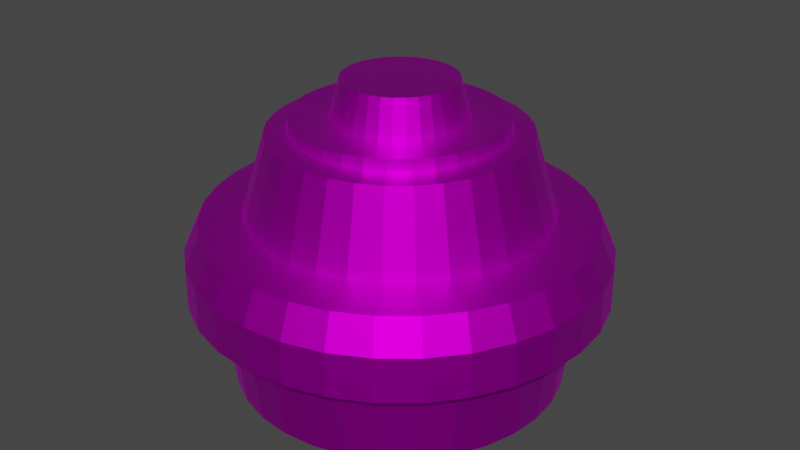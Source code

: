 # Source: UFOBody.blend  (saved by Blender 2.83.19; exported with 4.5.12 LTS)
import bpy
from mathutils import Matrix  # noqa: F401  (used for matrix-valued properties, if any)

bpy.ops.wm.read_factory_settings(use_empty=True)
scene = bpy.context.scene
scene.name = 'Scene'

# ---- collections
col_collection = bpy.data.collections.new('Collection'); scene.collection.children.link(col_collection)

# ---- images (referenced by path relative to the original .blend; pixels are not part of the script)
import os
ASSET_DIR = os.environ.get("B2B_ASSET_DIR", "")  # directory of the original .blend (textures are referenced by path, not embedded)
HERE = os.path.dirname(os.path.abspath(__file__))  # packed textures are extracted next to this script under _unpacked/

def load_image(name, relpath, width, height, colorspace="sRGB"):
    """Load a texture the original file referenced (path relative to the .blend, or extracted next to this script)."""
    p = next((c for c in (os.path.join(HERE, relpath), os.path.join(ASSET_DIR, relpath)) if relpath and os.path.exists(c)), "")
    if p:
        img = bpy.data.images.load(p, check_existing=True)
        img.name = name
    else:  # same state as the original file: an image datablock whose file is absent (Cycles renders it pink)
        img = bpy.data.images.new(name, width, height)
        img.source = "FILE"
        img.filepath = "//" + (relpath or name)
    img.colorspace_settings.name = colorspace
    return img
img_body_png = load_image('body.png', 'body.png', 1024, 1024, 'sRGB')

# ---- materials (node trees are filled in below, after node groups)
mat_material = bpy.data.materials.new('Material')
mat_material.use_transparent_shadow = False

# ---- material node trees
mat_material.use_nodes = True; mat_material.node_tree.nodes.clear()
_N = mat_material.node_tree.nodes; _L = mat_material.node_tree.links
n0 = _N.new('ShaderNodeBsdfPrincipled'); n0.name = 'Principled BSDF'; n0.location = (10, 300)
n0.distribution = 'GGX'
n0.subsurface_method = 'BURLEY'
n0.inputs[1].default_value = 1.0
n0.inputs[3].default_value = 1.45
n0.inputs[27].default_value = (0.0, 0.0, 0.0, 1.0)
n0.inputs[28].default_value = 1.0
n1 = _N.new('ShaderNodeOutputMaterial'); n1.name = 'Material Output'; n1.location = (300, 300)
n2 = _N.new('ShaderNodeTexImage'); n2.name = '画像テクスチャ'; n2.location = (-280, 280)
n2.image = img_body_png
_L.new(n0.outputs[0], n1.inputs[0])
_L.new(n2.outputs[0], n0.inputs[0])
n1.is_active_output = True

# ---- world
world_world = bpy.data.worlds.new('World'); scene.world = world_world
world_world.use_nodes = True; world_world.node_tree.nodes.clear()
_N = world_world.node_tree.nodes; _L = world_world.node_tree.links
n0 = _N.new('ShaderNodeOutputWorld'); n0.name = 'World Output'; n0.location = (300, 300)
n1 = _N.new('ShaderNodeBackground'); n1.name = 'Background'; n1.location = (10, 300)
n1.inputs[0].default_value = (0.05088, 0.05088, 0.05088, 1.0)
_L.new(n1.outputs[0], n0.inputs[0])
n0.is_active_output = True
world_world.color = (0.05088, 0.05088, 0.05088)
world_world.use_sun_shadow = False
world_world.sun_shadow_jitter_overblur = 0.0

# ---- meshes
me_001 = bpy.data.meshes.new('円柱.001')
me_001.from_pydata([(0.0, 1.0, -0.8422), (5.866e-08, 0.3356, 0.9746), (0.1951, 0.9808, -0.8422), (0.06547, 0.3291, 0.9746), (0.3827, 0.9239, -0.8422), (0.1284, 0.31, 0.9746), (0.5556, 0.8315, -0.8422), (0.1864, 0.279, 0.9746), (0.7071, 0.7071, -0.8422), (0.2373, 0.2373, 0.9746), (0.8315, 0.5556, -0.8422), (0.279, 0.1864, 0.9746), (0.9239, 0.3827, -0.8422), (0.31, 0.1284, 0.9746), (0.9808, 0.1951, -0.8422), (0.3291, 0.06547, 0.9746), (1.0, 7.55e-08, -0.8422), (0.3356, 2.28e-07, 0.9746), (0.9808, -0.1951, -0.8422), (0.3291, -0.06547, 0.9746), (0.9239, -0.3827, -0.8422), (0.31, -0.1284, 0.9746), (0.8315, -0.5556, -0.8422), (0.279, -0.1864, 0.9746), (0.7071, -0.7071, -0.8422), (0.2373, -0.2373, 0.9746), (0.5556, -0.8315, -0.8422), (0.1864, -0.279, 0.9746), (0.3827, -0.9239, -0.8422), (0.1284, -0.31, 0.9746), (0.1951, -0.9808, -0.8422), (0.06547, -0.3291, 0.9746), (-3.258e-07, -1.0, -0.8422), (-5.069e-08, -0.3356, 0.9746), (-0.1951, -0.9808, -0.8422), (-0.06547, -0.3291, 0.9746), (-0.3827, -0.9239, -0.8422), (-0.1284, -0.31, 0.9746), (-0.5556, -0.8315, -0.8422), (-0.1864, -0.279, 0.9746), (-0.7071, -0.7071, -0.8422), (-0.2373, -0.2373, 0.9746), (-0.8315, -0.5556, -0.8422), (-0.279, -0.1864, 0.9746), (-0.9239, -0.3827, -0.8422), (-0.31, -0.1284, 0.9746), (-0.9808, -0.1951, -0.8422), (-0.3291, -0.06547, 0.9746), (-1.0, 9.656e-07, -0.8422), (-0.3356, 5.267e-07, 0.9746), (-0.9808, 0.1951, -0.8422), (-0.3291, 0.06547, 0.9746), (-0.9239, 0.3827, -0.8422), (-0.31, 0.1284, 0.9746), (-0.8315, 0.5556, -0.8422), (-0.279, 0.1864, 0.9746), (-0.7071, 0.7071, -0.8422), (-0.2373, 0.2373, 0.9746), (-0.5556, 0.8315, -0.8422), (-0.1864, 0.279, 0.9746), (-0.3827, 0.9239, -0.8422), (-0.1284, 0.31, 0.9746), (-0.1951, 0.9808, -0.8422), (-0.06547, 0.3291, 0.9746), (-2.959e-08, 1.249, -0.289), (0.2437, 1.225, -0.289), (0.478, 1.154, -0.289), (0.694, 1.039, -0.289), (0.8833, 0.8833, -0.289), (1.039, 0.694, -0.289), (1.154, 0.478, -0.289), (1.225, 0.2437, -0.289), (1.249, 2.33e-08, -0.289), (1.225, -0.2437, -0.289), (1.154, -0.478, -0.289), (1.039, -0.694, -0.289), (0.8833, -0.8833, -0.289), (0.694, -1.039, -0.289), (0.478, -1.154, -0.289), (0.2437, -1.225, -0.289), (-4.366e-07, -1.249, -0.289), (-0.2437, -1.225, -0.289), (-0.478, -1.154, -0.289), (-0.694, -1.039, -0.289), (-0.8833, -0.8833, -0.289), (-1.039, -0.694, -0.289), (-1.154, -0.478, -0.289), (-1.225, -0.2437, -0.289), (-1.249, 1.135e-06, -0.289), (-1.225, 0.2437, -0.289), (-1.154, 0.478, -0.289), (-1.039, 0.694, -0.289), (-0.8833, 0.8833, -0.289), (-0.694, 1.039, -0.289), (-0.478, 1.154, -0.289), (-0.2437, 1.225, -0.289), (6.932e-09, 0.9048, 0.1936), (0.1765, 0.8874, 0.1936), (0.3463, 0.8359, 0.1936), (0.5027, 0.7523, 0.1936), (0.6398, 0.6398, 0.1936), (0.7523, 0.5027, 0.1936), (0.8359, 0.3463, 0.1936), (0.8874, 0.1765, 0.1936), (0.9048, 9.698e-08, 0.1936), (0.8874, -0.1765, 0.1936), (0.8359, -0.3463, 0.1936), (0.7523, -0.5027, 0.1936), (0.6398, -0.6398, 0.1936), (0.5027, -0.7523, 0.1936), (0.3463, -0.8359, 0.1936), (0.1765, -0.8874, 0.1936), (-2.879e-07, -0.9048, 0.1936), (-0.1765, -0.8874, 0.1936), (-0.3463, -0.8359, 0.1936), (-0.5027, -0.7523, 0.1936), (-0.6398, -0.6398, 0.1936), (-0.7523, -0.5027, 0.1936), (-0.8359, -0.3463, 0.1936), (-0.8874, -0.1765, 0.1936), (-0.9048, 9.023e-07, 0.1936), (-0.8874, 0.1765, 0.1936), (-0.8359, 0.3463, 0.1936), (-0.7523, 0.5027, 0.1936), (-0.6398, 0.6398, 0.1936), (-0.5027, 0.7523, 0.1936), (-0.3463, 0.8359, 0.1936), (-0.1765, 0.8874, 0.1936), (0.224, 1.126, -0.3017), (0.4393, 1.061, -0.3017), (0.6378, 0.9545, -0.3017), (0.8118, 0.8118, -0.3017), (0.9545, 0.6378, -0.3017), (1.061, 0.4393, -0.3017), (1.126, 0.224, -0.3017), (1.148, 4.174e-08, -0.3017), (1.126, -0.224, -0.3017), (1.061, -0.4393, -0.3017), (0.9545, -0.6378, -0.3017), (0.8118, -0.8118, -0.3017), (0.6378, -0.9545, -0.3017), (0.4393, -1.061, -0.3017), (0.224, -1.126, -0.3017), (-3.916e-07, -1.148, -0.3017), (-0.224, -1.126, -0.3017), (-0.4393, -1.061, -0.3017), (-0.6378, -0.9545, -0.3017), (-0.8118, -0.8118, -0.3017), (-0.9545, -0.6378, -0.3017), (-1.061, -0.4393, -0.3017), (-1.126, -0.224, -0.3017), (-1.148, 1.064e-06, -0.3017), (-1.126, 0.224, -0.3017), (-1.061, 0.4393, -0.3017), (-0.9545, 0.6378, -0.3017), (-0.8118, 0.8118, -0.3017), (-0.6378, 0.9545, -0.3017), (-0.4393, 1.061, -0.3017), (-0.224, 1.126, -0.3017), (-1.757e-08, 1.148, -0.3017), (0.2258, 1.135, 0.16), (0.4429, 1.069, 0.16), (0.643, 0.9623, 0.16), (0.8184, 0.8184, 0.16), (0.9623, 0.643, 0.16), (1.069, 0.4429, 0.16), (1.135, 0.2258, 0.16), (1.157, 4.285e-08, 0.16), (1.135, -0.2258, 0.16), (1.069, -0.4429, 0.16), (0.9623, -0.643, 0.16), (0.8184, -0.8184, 0.16), (0.643, -0.9623, 0.16), (0.4429, -1.069, 0.16), (0.2258, -1.135, 0.16), (-3.922e-07, -1.157, 0.16), (-0.2258, -1.135, 0.16), (-0.4429, -1.069, 0.16), (-0.643, -0.9623, 0.16), (-0.8184, -0.8184, 0.16), (-0.9623, -0.643, 0.16), (-1.069, -0.4429, 0.16), (-1.135, -0.2258, 0.16), (-1.157, 1.073e-06, 0.16), (-1.135, 0.2258, 0.16), (-1.069, 0.4429, 0.16), (-0.9623, 0.643, 0.16), (-0.8184, 0.8184, 0.16), (-0.643, 0.9623, 0.16), (-0.4429, 1.069, 0.16), (-0.2258, 1.135, 0.16), (-1.51e-08, 1.157, 0.16), (0.2042, 1.027, -0.4506), (0.4006, 0.9671, -0.4506), (0.5815, 0.8703, -0.4506), (0.7402, 0.7402, -0.4506), (0.8703, 0.5815, -0.4506), (0.9671, 0.4006, -0.4506), (1.027, 0.2042, -0.4506), (1.047, 6.588e-08, -0.4506), (1.027, -0.2042, -0.4506), (0.9671, -0.4006, -0.4506), (0.8703, -0.5815, -0.4506), (0.7402, -0.7402, -0.4506), (0.5815, -0.8703, -0.4506), (0.4006, -0.9671, -0.4506), (0.2042, -1.027, -0.4506), (-3.478e-07, -1.047, -0.4506), (-0.2042, -1.027, -0.4506), (-0.4006, -0.9671, -0.4506), (-0.5815, -0.8703, -0.4506), (-0.7402, -0.7402, -0.4506), (-0.8703, -0.5815, -0.4506), (-0.9671, -0.4006, -0.4506), (-1.027, -0.2042, -0.4506), (-1.047, 9.976e-07, -0.4506), (-1.027, 0.2042, -0.4506), (-0.9671, 0.4006, -0.4506), (-0.8703, 0.5815, -0.4506), (-0.7402, 0.7402, -0.4506), (-0.5815, 0.8703, -0.4506), (-0.4006, 0.9671, -0.4506), (-0.2042, 1.027, -0.4506), (-6.711e-09, 1.047, -0.4506), (0.2432, 1.223, -0.02623), (0.4771, 1.152, -0.02623), (0.6926, 1.037, -0.02623), (0.8816, 0.8816, -0.02623), (1.037, 0.6926, -0.02623), (1.152, 0.4771, -0.02623), (1.223, 0.2432, -0.02623), (1.247, 2.391e-08, -0.02623), (1.223, -0.2432, -0.02623), (1.152, -0.4771, -0.02623), (1.037, -0.6926, -0.02623), (0.8816, -0.8816, -0.02623), (0.6926, -1.037, -0.02623), (0.4771, -1.152, -0.02623), (0.2432, -1.223, -0.02623), (-4.337e-07, -1.247, -0.02623), (-0.2432, -1.223, -0.02623), (-0.4771, -1.152, -0.02623), (-0.6927, -1.037, -0.02623), (-0.8816, -0.8816, -0.02623), (-1.037, -0.6926, -0.02623), (-1.152, -0.4771, -0.02623), (-1.223, -0.2432, -0.02623), (-1.247, 1.134e-06, -0.02623), (-1.223, 0.2432, -0.02623), (-1.152, 0.4771, -0.02623), (-1.037, 0.6927, -0.02623), (-0.8816, 0.8816, -0.02623), (-0.6926, 1.037, -0.02623), (-0.4771, 1.152, -0.02623), (-0.2432, 1.223, -0.02623), (-2.741e-08, 1.247, -0.02623), (2.181e-08, 0.7609, 0.6717), (0.1484, 0.7462, 0.6717), (0.2912, 0.7029, 0.6717), (0.4227, 0.6326, 0.6717), (0.538, 0.538, 0.6717), (0.6326, 0.4227, 0.6717), (0.7029, 0.2912, 0.6717), (0.7462, 0.1484, 0.6717), (0.7609, 1.293e-07, 0.6717), (0.7462, -0.1484, 0.6717), (0.7029, -0.2912, 0.6717), (0.6326, -0.4227, 0.6717), (0.538, -0.538, 0.6717), (0.4227, -0.6326, 0.6717), (0.2912, -0.7029, 0.6717), (0.1484, -0.7462, 0.6717), (-2.261e-07, -0.7609, 0.6717), (-0.1484, -0.7462, 0.6717), (-0.2912, -0.7029, 0.6717), (-0.4227, -0.6326, 0.6717), (-0.538, -0.538, 0.6717), (-0.6326, -0.4227, 0.6717), (-0.7029, -0.2912, 0.6717), (-0.7462, -0.1484, 0.6717), (-0.7609, 8.065e-07, 0.6717), (-0.7462, 0.1484, 0.6717), (-0.7029, 0.2912, 0.6717), (-0.6326, 0.4227, 0.6717), (-0.538, 0.538, 0.6717), (-0.4227, 0.6326, 0.6717), (-0.2912, 0.7029, 0.6717), (-0.1484, 0.7462, 0.6717), (3.356e-08, 0.6338, 0.6939), (0.1236, 0.6216, 0.6939), (0.2425, 0.5855, 0.6939), (0.3521, 0.527, 0.6939), (0.4481, 0.4481, 0.6939), (0.527, 0.3521, 0.6939), (0.5855, 0.2425, 0.6939), (0.6216, 0.1236, 0.6939), (0.6338, 1.57e-07, 0.6939), (0.6216, -0.1236, 0.6939), (0.5855, -0.2425, 0.6939), (0.527, -0.3521, 0.6939), (0.4481, -0.4481, 0.6939), (0.3521, -0.527, 0.6939), (0.2425, -0.5855, 0.6939), (0.1236, -0.6216, 0.6939), (-1.729e-07, -0.6338, 0.6939), (-0.1236, -0.6216, 0.6939), (-0.2425, -0.5855, 0.6939), (-0.3521, -0.527, 0.6939), (-0.4481, -0.4481, 0.6939), (-0.527, -0.3521, 0.6939), (-0.5855, -0.2425, 0.6939), (-0.6216, -0.1236, 0.6939), (-0.6338, 7.211e-07, 0.6939), (-0.6216, 0.1236, 0.6939), (-0.5855, 0.2425, 0.6939), (-0.527, 0.3521, 0.6939), (-0.4481, 0.4481, 0.6939), (-0.3521, 0.527, 0.6939), (-0.2425, 0.5855, 0.6939), (-0.1236, 0.6216, 0.6939), (3.141e-08, 0.6262, 0.7566), (0.1222, 0.6142, 0.7566), (0.2396, 0.5786, 0.7566), (0.3479, 0.5207, 0.7566), (0.4428, 0.4428, 0.7566), (0.5207, 0.3479, 0.7566), (0.5786, 0.2396, 0.7566), (0.6142, 0.1222, 0.7566), (0.6262, 1.589e-07, 0.7566), (0.6142, -0.1222, 0.7566), (0.5786, -0.2396, 0.7566), (0.5207, -0.3479, 0.7566), (0.4428, -0.4428, 0.7566), (0.3479, -0.5207, 0.7566), (0.2396, -0.5786, 0.7566), (0.1222, -0.6142, 0.7566), (-1.726e-07, -0.6262, 0.7566), (-0.1222, -0.6142, 0.7566), (-0.2396, -0.5786, 0.7566), (-0.3479, -0.5207, 0.7566), (-0.4428, -0.4428, 0.7566), (-0.5207, -0.3479, 0.7566), (-0.5786, -0.2396, 0.7566), (-0.6142, -0.1222, 0.7566), (-0.6262, 7.163e-07, 0.7566), (-0.6142, 0.1222, 0.7566), (-0.5786, 0.2396, 0.7566), (-0.5207, 0.3479, 0.7566), (-0.4428, 0.4428, 0.7566), (-0.3479, 0.5207, 0.7566), (-0.2396, 0.5786, 0.7566), (-0.1222, 0.6142, 0.7566), (5.53e-08, 0.3937, 0.7591), (0.07681, 0.3861, 0.7591), (0.1507, 0.3637, 0.7591), (0.2187, 0.3273, 0.7591), (0.2784, 0.2784, 0.7591), (0.3273, 0.2187, 0.7591), (0.3637, 0.1507, 0.7591), (0.3861, 0.07681, 0.7591), (0.3937, 2.15e-07, 0.7591), (0.3861, -0.07681, 0.7591), (0.3637, -0.1507, 0.7591), (0.3273, -0.2187, 0.7591), (0.2784, -0.2784, 0.7591), (0.2187, -0.3273, 0.7591), (0.1507, -0.3637, 0.7591), (0.07681, -0.3861, 0.7591), (-7.298e-08, -0.3937, 0.7591), (-0.07681, -0.3861, 0.7591), (-0.1507, -0.3637, 0.7591), (-0.2187, -0.3273, 0.7591), (-0.2784, -0.2784, 0.7591), (-0.3273, -0.2187, 0.7591), (-0.3637, -0.1507, 0.7591), (-0.3861, -0.0768, 0.7591), (-0.3937, 5.655e-07, 0.7591), (-0.3861, 0.07681, 0.7591), (-0.3637, 0.1507, 0.7591), (-0.3273, 0.2187, 0.7591), (-0.2784, 0.2784, 0.7591), (-0.2187, 0.3273, 0.7591), (-0.1507, 0.3637, 0.7591), (-0.0768, 0.3861, 0.7591)], [], [(352, 1, 3, 353), (353, 3, 5, 354), (354, 5, 7, 355), (355, 7, 9, 356), (356, 9, 11, 357), (357, 11, 13, 358), (358, 13, 15, 359), (359, 15, 17, 360), (360, 17, 19, 361), (361, 19, 21, 362), (362, 21, 23, 363), (363, 23, 25, 364), (364, 25, 27, 365), (365, 27, 29, 366), (366, 29, 31, 367), (367, 31, 33, 368), (368, 33, 35, 369), (369, 35, 37, 370), (370, 37, 39, 371), (371, 39, 41, 372), (372, 41, 43, 373), (373, 43, 45, 374), (374, 45, 47, 375), (375, 47, 49, 376), (376, 49, 51, 377), (377, 51, 53, 378), (378, 53, 55, 379), (379, 55, 57, 380), (380, 57, 59, 381), (381, 59, 61, 382), (3, 1, 63, 61, 59, 57, 55, 53, 51, 49, 47, 45, 43, 41, 39, 37, 35, 33, 31, 29, 27, 25, 23, 21, 19, 17, 15, 13, 11, 9, 7, 5), (382, 61, 63, 383), (383, 63, 1, 352), (0, 2, 4, 6, 8, 10, 12, 14, 16, 18, 20, 22, 24, 26, 28, 30, 32, 34, 36, 38, 40, 42, 44, 46, 48, 50, 52, 54, 56, 58, 60, 62), (158, 95, 64, 159), (157, 94, 95, 158), (156, 93, 94, 157), (155, 92, 93, 156), (154, 91, 92, 155), (153, 90, 91, 154), (152, 89, 90, 153), (151, 88, 89, 152), (150, 87, 88, 151), (149, 86, 87, 150), (148, 85, 86, 149), (147, 84, 85, 148), (146, 83, 84, 147), (145, 82, 83, 146), (144, 81, 82, 145), (143, 80, 81, 144), (142, 79, 80, 143), (141, 78, 79, 142), (140, 77, 78, 141), (139, 76, 77, 140), (138, 75, 76, 139), (137, 74, 75, 138), (136, 73, 74, 137), (135, 72, 73, 136), (134, 71, 72, 135), (133, 70, 71, 134), (132, 69, 70, 133), (131, 68, 69, 132), (130, 67, 68, 131), (129, 66, 67, 130), (128, 65, 66, 129), (159, 64, 65, 128), (190, 127, 96, 191), (189, 126, 127, 190), (188, 125, 126, 189), (187, 124, 125, 188), (186, 123, 124, 187), (185, 122, 123, 186), (184, 121, 122, 185), (183, 120, 121, 184), (182, 119, 120, 183), (181, 118, 119, 182), (180, 117, 118, 181), (179, 116, 117, 180), (178, 115, 116, 179), (177, 114, 115, 178), (176, 113, 114, 177), (175, 112, 113, 176), (174, 111, 112, 175), (173, 110, 111, 174), (172, 109, 110, 173), (171, 108, 109, 172), (170, 107, 108, 171), (169, 106, 107, 170), (168, 105, 106, 169), (167, 104, 105, 168), (166, 103, 104, 167), (165, 102, 103, 166), (164, 101, 102, 165), (163, 100, 101, 164), (162, 99, 100, 163), (161, 98, 99, 162), (160, 97, 98, 161), (191, 96, 97, 160), (223, 159, 128, 192), (192, 128, 129, 193), (193, 129, 130, 194), (194, 130, 131, 195), (195, 131, 132, 196), (196, 132, 133, 197), (197, 133, 134, 198), (198, 134, 135, 199), (199, 135, 136, 200), (200, 136, 137, 201), (201, 137, 138, 202), (202, 138, 139, 203), (203, 139, 140, 204), (204, 140, 141, 205), (205, 141, 142, 206), (206, 142, 143, 207), (207, 143, 144, 208), (208, 144, 145, 209), (209, 145, 146, 210), (210, 146, 147, 211), (211, 147, 148, 212), (212, 148, 149, 213), (213, 149, 150, 214), (214, 150, 151, 215), (215, 151, 152, 216), (216, 152, 153, 217), (217, 153, 154, 218), (218, 154, 155, 219), (219, 155, 156, 220), (220, 156, 157, 221), (221, 157, 158, 222), (222, 158, 159, 223), (255, 191, 160, 224), (224, 160, 161, 225), (225, 161, 162, 226), (226, 162, 163, 227), (227, 163, 164, 228), (228, 164, 165, 229), (229, 165, 166, 230), (230, 166, 167, 231), (231, 167, 168, 232), (232, 168, 169, 233), (233, 169, 170, 234), (234, 170, 171, 235), (235, 171, 172, 236), (236, 172, 173, 237), (237, 173, 174, 238), (238, 174, 175, 239), (239, 175, 176, 240), (240, 176, 177, 241), (241, 177, 178, 242), (242, 178, 179, 243), (243, 179, 180, 244), (244, 180, 181, 245), (245, 181, 182, 246), (246, 182, 183, 247), (247, 183, 184, 248), (248, 184, 185, 249), (249, 185, 186, 250), (250, 186, 187, 251), (251, 187, 188, 252), (252, 188, 189, 253), (253, 189, 190, 254), (254, 190, 191, 255), (62, 222, 223, 0), (60, 221, 222, 62), (58, 220, 221, 60), (56, 219, 220, 58), (54, 218, 219, 56), (52, 217, 218, 54), (50, 216, 217, 52), (48, 215, 216, 50), (46, 214, 215, 48), (44, 213, 214, 46), (42, 212, 213, 44), (40, 211, 212, 42), (38, 210, 211, 40), (36, 209, 210, 38), (34, 208, 209, 36), (32, 207, 208, 34), (30, 206, 207, 32), (28, 205, 206, 30), (26, 204, 205, 28), (24, 203, 204, 26), (22, 202, 203, 24), (20, 201, 202, 22), (18, 200, 201, 20), (16, 199, 200, 18), (14, 198, 199, 16), (12, 197, 198, 14), (10, 196, 197, 12), (8, 195, 196, 10), (6, 194, 195, 8), (4, 193, 194, 6), (2, 192, 193, 4), (0, 223, 192, 2), (95, 254, 255, 64), (94, 253, 254, 95), (93, 252, 253, 94), (92, 251, 252, 93), (91, 250, 251, 92), (90, 249, 250, 91), (89, 248, 249, 90), (88, 247, 248, 89), (87, 246, 247, 88), (86, 245, 246, 87), (85, 244, 245, 86), (84, 243, 244, 85), (83, 242, 243, 84), (82, 241, 242, 83), (81, 240, 241, 82), (80, 239, 240, 81), (79, 238, 239, 80), (78, 237, 238, 79), (77, 236, 237, 78), (76, 235, 236, 77), (75, 234, 235, 76), (74, 233, 234, 75), (73, 232, 233, 74), (72, 231, 232, 73), (71, 230, 231, 72), (70, 229, 230, 71), (69, 228, 229, 70), (68, 227, 228, 69), (67, 226, 227, 68), (66, 225, 226, 67), (65, 224, 225, 66), (64, 255, 224, 65), (127, 287, 256, 96), (126, 286, 287, 127), (125, 285, 286, 126), (124, 284, 285, 125), (123, 283, 284, 124), (122, 282, 283, 123), (121, 281, 282, 122), (120, 280, 281, 121), (119, 279, 280, 120), (118, 278, 279, 119), (117, 277, 278, 118), (116, 276, 277, 117), (115, 275, 276, 116), (114, 274, 275, 115), (113, 273, 274, 114), (112, 272, 273, 113), (111, 271, 272, 112), (110, 270, 271, 111), (109, 269, 270, 110), (108, 268, 269, 109), (107, 267, 268, 108), (106, 266, 267, 107), (105, 265, 266, 106), (104, 264, 265, 105), (103, 263, 264, 104), (102, 262, 263, 103), (101, 261, 262, 102), (100, 260, 261, 101), (99, 259, 260, 100), (98, 258, 259, 99), (97, 257, 258, 98), (96, 256, 257, 97), (287, 319, 288, 256), (286, 318, 319, 287), (285, 317, 318, 286), (284, 316, 317, 285), (283, 315, 316, 284), (282, 314, 315, 283), (281, 313, 314, 282), (280, 312, 313, 281), (279, 311, 312, 280), (278, 310, 311, 279), (277, 309, 310, 278), (276, 308, 309, 277), (275, 307, 308, 276), (274, 306, 307, 275), (273, 305, 306, 274), (272, 304, 305, 273), (271, 303, 304, 272), (270, 302, 303, 271), (269, 301, 302, 270), (268, 300, 301, 269), (267, 299, 300, 268), (266, 298, 299, 267), (265, 297, 298, 266), (264, 296, 297, 265), (263, 295, 296, 264), (262, 294, 295, 263), (261, 293, 294, 262), (260, 292, 293, 261), (259, 291, 292, 260), (258, 290, 291, 259), (257, 289, 290, 258), (256, 288, 289, 257), (319, 351, 320, 288), (318, 350, 351, 319), (317, 349, 350, 318), (316, 348, 349, 317), (315, 347, 348, 316), (314, 346, 347, 315), (313, 345, 346, 314), (312, 344, 345, 313), (311, 343, 344, 312), (310, 342, 343, 311), (309, 341, 342, 310), (308, 340, 341, 309), (307, 339, 340, 308), (306, 338, 339, 307), (305, 337, 338, 306), (304, 336, 337, 305), (303, 335, 336, 304), (302, 334, 335, 303), (301, 333, 334, 302), (300, 332, 333, 301), (299, 331, 332, 300), (298, 330, 331, 299), (297, 329, 330, 298), (296, 328, 329, 297), (295, 327, 328, 296), (294, 326, 327, 295), (293, 325, 326, 294), (292, 324, 325, 293), (291, 323, 324, 292), (290, 322, 323, 291), (289, 321, 322, 290), (288, 320, 321, 289), (351, 383, 352, 320), (350, 382, 383, 351), (349, 381, 382, 350), (348, 380, 381, 349), (347, 379, 380, 348), (346, 378, 379, 347), (345, 377, 378, 346), (344, 376, 377, 345), (343, 375, 376, 344), (342, 374, 375, 343), (341, 373, 374, 342), (340, 372, 373, 341), (339, 371, 372, 340), (338, 370, 371, 339), (337, 369, 370, 338), (336, 368, 369, 337), (335, 367, 368, 336), (334, 366, 367, 335), (333, 365, 366, 334), (332, 364, 365, 333), (331, 363, 364, 332), (330, 362, 363, 331), (329, 361, 362, 330), (328, 360, 361, 329), (327, 359, 360, 328), (326, 358, 359, 327), (325, 357, 358, 326), (324, 356, 357, 325), (323, 355, 356, 324), (322, 354, 355, 323), (321, 353, 354, 322), (320, 352, 353, 321)])
_uv = me_001.uv_layers.new(name='UVマップ')
_uv.uv.foreach_set('vector', [0.5, 0.6221, 0.5, 0.6694, 0.5262, 0.6694, 0.5307, 0.6221, 0.5307, 0.6221, 0.5262, 0.6694, 0.5514, 0.6694, 0.5603, 0.6221, 0.5603, 0.6221, 0.5514, 0.6694, 0.5746, 0.6694, 0.5875, 0.6221, 0.5875, 0.6221, 0.5746, 0.6694, 0.595, 0.6694, 0.6114, 0.6221, 0.6114, 0.6221, 0.595, 0.6694, 0.5746, 0.6694, 0.5875, 0.6221, 0.5875, 0.6221, 0.5746, 0.6694, 0.5514, 0.6694, 0.5603, 0.6221, 0.5603, 0.6221, 0.5514, 0.6694, 0.5262, 0.6694, 0.5307, 0.6221, 0.5307, 0.6221, 0.5262, 0.6694, 0.5, 0.6694, 0.5, 0.6221, 0.5, 0.6221, 0.5, 0.6694, 0.4738, 0.6694, 0.4693, 0.6221, 0.4693, 0.6221, 0.4738, 0.6694, 0.4486, 0.6694, 0.4397, 0.6221, 0.4397, 0.6221, 0.4486, 0.6694, 0.4254, 0.6694, 0.4125, 0.6221, 0.4125, 0.6221, 0.4254, 0.6694, 0.405, 0.6694, 0.3886, 0.6221, 0.6114, 0.6221, 0.595, 0.6694, 0.5746, 0.6694, 0.5875, 0.6221, 0.5875, 0.6221, 0.5746, 0.6694, 0.5514, 0.6694, 0.5603, 0.6221, 0.5603, 0.6221, 0.5514, 0.6694, 0.5262, 0.6694, 0.5307, 0.6221, 0.5307, 0.6221, 0.5262, 0.6694, 0.5, 0.6694, 0.5, 0.6221, 0.5, 0.6221, 0.5, 0.6694, 0.4738, 0.6694, 0.4693, 0.6221, 0.4693, 0.6221, 0.4738, 0.6694, 0.4486, 0.6694, 0.4397, 0.6221, 0.4397, 0.6221, 0.4486, 0.6694, 0.4254, 0.6694, 0.4125, 0.6221, 0.4125, 0.6221, 0.4254, 0.6694, 0.405, 0.6694, 0.3886, 0.6221, 0.3886, 0.6221, 0.405, 0.6694, 0.4254, 0.6694, 0.4125, 0.6221, 0.4125, 0.6221, 0.4254, 0.6694, 0.4486, 0.6694, 0.4397, 0.6221, 0.4397, 0.6221, 0.4486, 0.6694, 0.4738, 0.6694, 0.4693, 0.6221, 0.4693, 0.6221, 0.4738, 0.6694, 0.5, 0.6694, 0.5, 0.6221, 0.5, 0.6221, 0.5, 0.6694, 0.5262, 0.6694, 0.5307, 0.6221, 0.5307, 0.6221, 0.5262, 0.6694, 0.5514, 0.6694, 0.5603, 0.6221, 0.5603, 0.6221, 0.5514, 0.6694, 0.5746, 0.6694, 0.5875, 0.6221, 0.5875, 0.6221, 0.5746, 0.6694, 0.595, 0.6694, 0.6114, 0.6221, 0.3886, 0.6221, 0.405, 0.6694, 0.4254, 0.6694, 0.4125, 0.6221, 0.4125, 0.6221, 0.4254, 0.6694, 0.4486, 0.6694, 0.4397, 0.6221, 0.5262, 0.5722, 0.5, 0.5736, 0.4738, 0.5722, 0.4486, 0.568, 0.4254, 0.5612, 0.405, 0.5521, 0.3883, 0.5409, 0.3759, 0.5282, 0.3683, 0.5144, 0.3657, 0.5, 0.3683, 0.4856, 0.3759, 0.4718, 0.3883, 0.4591, 0.405, 0.4479, 0.4254, 0.4388, 0.4486, 0.432, 0.4738, 0.4278, 0.5, 0.4264, 0.5262, 0.4278, 0.5514, 0.432, 0.5746, 0.4388, 0.595, 0.4479, 0.6117, 0.4591, 0.6241, 0.4718, 0.6317, 0.4856, 0.6343, 0.5, 0.6317, 0.5144, 0.6241, 0.5282, 0.6117, 0.5409, 0.595, 0.5521, 0.5746, 0.5612, 0.5514, 0.568, 0.4397, 0.6221, 0.4486, 0.6694, 0.4738, 0.6694, 0.4693, 0.6221, 0.4693, 0.6221, 0.4738, 0.6694, 0.5, 0.6694, 0.5, 0.6221, 0.5, 0.7194, 0.5781, 0.7152, 0.6532, 0.7027, 0.7224, 0.6824, 0.783, 0.6551, 0.8328, 0.6219, 0.8698, 0.584, 0.8926, 0.5428, 0.9003, 0.5, 0.8926, 0.4572, 0.8698, 0.416, 0.8328, 0.3781, 0.783, 0.3449, 0.7224, 0.3176, 0.6532, 0.2973, 0.5781, 0.2848, 0.5, 0.2806, 0.4219, 0.2848, 0.3468, 0.2973, 0.2776, 0.3176, 0.217, 0.3449, 0.1672, 0.3781, 0.1302, 0.416, 0.1074, 0.4572, 0.09973, 0.5, 0.1074, 0.5428, 0.1302, 0.584, 0.1672, 0.6219, 0.217, 0.6551, 0.2776, 0.6824, 0.3468, 0.7027, 0.4219, 0.7152, 0.4104, 0.747, 0.4025, 0.7688, 0.5, 0.774, 0.5, 0.7518, 0.3242, 0.7327, 0.3087, 0.7532, 0.4025, 0.7688, 0.4104, 0.747, 0.2447, 0.7094, 0.2222, 0.7279, 0.3087, 0.7532, 0.3242, 0.7327, 0.1751, 0.6781, 0.1464, 0.6938, 0.2222, 0.7279, 0.2447, 0.7094, 0.1179, 0.6399, 0.08427, 0.6522, 0.1464, 0.6938, 0.1751, 0.6781, 0.07547, 0.5964, 0.03806, 0.6049, 0.08427, 0.6522, 0.1179, 0.6399, 0.04932, 0.5491, 0.009607, 0.5535, 0.03806, 0.6049, 0.07547, 0.5964, 0.04049, 0.5, -5.96e-08, 0.5, 0.009607, 0.5535, 0.04932, 0.5491, 0.04932, 0.4509, 0.009607, 0.4465, -5.96e-08, 0.5, 0.04049, 0.5, 0.07547, 0.4036, 0.03806, 0.3951, 0.009607, 0.4465, 0.04932, 0.4509, 0.1179, 0.3601, 0.08426, 0.3478, 0.03806, 0.3951, 0.07547, 0.4036, 0.1751, 0.3219, 0.1464, 0.3062, 0.08426, 0.3478, 0.1179, 0.3601, 0.2447, 0.2906, 0.2222, 0.2721, 0.1464, 0.3062, 0.1751, 0.3219, 0.3242, 0.2673, 0.3087, 0.2468, 0.2222, 0.2721, 0.2447, 0.2906, 0.4104, 0.253, 0.4025, 0.2312, 0.3087, 0.2468, 0.3242, 0.2673, 0.5, 0.2482, 0.5, 0.226, 0.4025, 0.2312, 0.4104, 0.253, 0.5896, 0.253, 0.5975, 0.2312, 0.5, 0.226, 0.5, 0.2482, 0.6758, 0.2673, 0.6913, 0.2468, 0.5975, 0.2312, 0.5896, 0.253, 0.7553, 0.2906, 0.7778, 0.2721, 0.6913, 0.2468, 0.6758, 0.2673, 0.8249, 0.3219, 0.8536, 0.3062, 0.7778, 0.2721, 0.7553, 0.2906, 0.8821, 0.3601, 0.9157, 0.3478, 0.8536, 0.3062, 0.8249, 0.3219, 0.9245, 0.4036, 0.9619, 0.3951, 0.9157, 0.3478, 0.8821, 0.3601, 0.9507, 0.4509, 0.9904, 0.4465, 0.9619, 0.3951, 0.9245, 0.4036, 0.9595, 0.5, 1.0, 0.5, 0.9904, 0.4465, 0.9507, 0.4509, 0.9507, 0.5491, 0.9904, 0.5535, 1.0, 0.5, 0.9595, 0.5, 0.9245, 0.5964, 0.9619, 0.6049, 0.9904, 0.5535, 0.9507, 0.5491, 0.8821, 0.6399, 0.9157, 0.6522, 0.9619, 0.6049, 0.9245, 0.5964, 0.8249, 0.6781, 0.8536, 0.6938, 0.9157, 0.6522, 0.8821, 0.6399, 0.7553, 0.7094, 0.7778, 0.7279, 0.8536, 0.6938, 0.8249, 0.6781, 0.6758, 0.7327, 0.6913, 0.7532, 0.7778, 0.7279, 0.7553, 0.7094, 0.5896, 0.747, 0.5975, 0.7688, 0.6913, 0.7532, 0.6758, 0.7327, 0.5, 0.7518, 0.5, 0.774, 0.5975, 0.7688, 0.5896, 0.747, 0.4096, 0.749, 0.4293, 0.6947, 0.5, 0.6985, 0.5, 0.7539, 0.3227, 0.7346, 0.3614, 0.6834, 0.4293, 0.6947, 0.4096, 0.749, 0.2426, 0.7111, 0.2988, 0.665, 0.3614, 0.6834, 0.3227, 0.7346, 0.1724, 0.6795, 0.2439, 0.6404, 0.2988, 0.665, 0.2426, 0.7111, 0.1148, 0.6411, 0.1989, 0.6103, 0.2439, 0.6404, 0.1724, 0.6795, 0.07202, 0.5972, 0.1654, 0.576, 0.1989, 0.6103, 0.1148, 0.6411, 0.04565, 0.5495, 0.1448, 0.5387, 0.1654, 0.576, 0.07202, 0.5972, 0.03675, 0.5, 0.1378, 0.5, 0.1448, 0.5387, 0.04565, 0.5495, 0.04565, 0.4505, 0.1448, 0.4613, 0.1378, 0.5, 0.03675, 0.5, 0.07202, 0.4028, 0.1654, 0.424, 0.1448, 0.4613, 0.04565, 0.4505, 0.1148, 0.3589, 0.1989, 0.3897, 0.1654, 0.424, 0.07202, 0.4028, 0.1724, 0.3205, 0.2439, 0.3596, 0.1989, 0.3897, 0.1148, 0.3589, 0.2426, 0.2889, 0.2988, 0.335, 0.2439, 0.3596, 0.1724, 0.3205, 0.3227, 0.2654, 0.3614, 0.3166, 0.2988, 0.335, 0.2426, 0.2889, 0.4096, 0.251, 0.4293, 0.3053, 0.3614, 0.3166, 0.3227, 0.2654, 0.5, 0.2461, 0.5, 0.3015, 0.4293, 0.3053, 0.4096, 0.251, 0.5904, 0.251, 0.5707, 0.3053, 0.5, 0.3015, 0.5, 0.2461, 0.6773, 0.2654, 0.6386, 0.3166, 0.5707, 0.3053, 0.5904, 0.251, 0.7574, 0.2889, 0.7012, 0.335, 0.6386, 0.3166, 0.6773, 0.2654, 0.8276, 0.3205, 0.7561, 0.3596, 0.7012, 0.335, 0.7574, 0.2889, 0.8852, 0.3589, 0.8011, 0.3897, 0.7561, 0.3596, 0.8276, 0.3205, 0.928, 0.4028, 0.8346, 0.424, 0.8011, 0.3897, 0.8852, 0.3589, 0.9543, 0.4505, 0.8552, 0.4613, 0.8346, 0.424, 0.928, 0.4028, 0.9632, 0.5, 0.8622, 0.5, 0.8552, 0.4613, 0.9543, 0.4505, 0.9543, 0.5495, 0.8552, 0.5387, 0.8622, 0.5, 0.9632, 0.5, 0.928, 0.5972, 0.8346, 0.576, 0.8552, 0.5387, 0.9543, 0.5495, 0.8852, 0.6411, 0.8011, 0.6103, 0.8346, 0.576, 0.928, 0.5972, 0.8276, 0.6795, 0.7561, 0.6404, 0.8011, 0.6103, 0.8852, 0.6411, 0.7574, 0.7111, 0.7012, 0.665, 0.7561, 0.6404, 0.8276, 0.6795, 0.6773, 0.7346, 0.6386, 0.6834, 0.7012, 0.665, 0.7574, 0.7111, 0.5904, 0.749, 0.5707, 0.6947, 0.6386, 0.6834, 0.6773, 0.7346, 0.5, 0.7539, 0.5, 0.6985, 0.5707, 0.6947, 0.5904, 0.749, 0.5, 0.3568, 0.5, 0.3894, 0.5896, 0.3894, 0.5817, 0.3568, 0.5817, 0.3568, 0.5896, 0.3894, 0.6758, 0.3894, 0.6603, 0.3568, 0.6603, 0.3568, 0.6758, 0.3894, 0.7553, 0.3894, 0.7328, 0.3568, 0.7328, 0.3568, 0.7553, 0.3894, 0.8249, 0.3894, 0.7963, 0.3568, 0.7963, 0.3568, 0.8249, 0.3894, 0.7553, 0.3894, 0.7328, 0.3568, 0.7328, 0.3568, 0.7553, 0.3894, 0.6758, 0.3894, 0.6603, 0.3568, 0.6603, 0.3568, 0.6758, 0.3894, 0.5896, 0.3894, 0.5817, 0.3568, 0.5817, 0.3568, 0.5896, 0.3894, 0.5, 0.3894, 0.5, 0.3568, 0.5, 0.3568, 0.5, 0.3894, 0.4104, 0.3894, 0.4183, 0.3568, 0.4183, 0.3568, 0.4104, 0.3894, 0.3242, 0.3894, 0.3397, 0.3568, 0.3397, 0.3568, 0.3242, 0.3894, 0.2447, 0.3894, 0.2672, 0.3568, 0.2672, 0.3568, 0.2447, 0.3894, 0.1751, 0.3894, 0.2037, 0.3568, 0.7963, 0.3568, 0.8249, 0.3894, 0.7553, 0.3894, 0.7328, 0.3568, 0.7328, 0.3568, 0.7553, 0.3894, 0.6758, 0.3894, 0.6603, 0.3568, 0.6603, 0.3568, 0.6758, 0.3894, 0.5896, 0.3894, 0.5817, 0.3568, 0.5817, 0.3568, 0.5896, 0.3894, 0.5, 0.3894, 0.5, 0.3568, 0.5, 0.3568, 0.5, 0.3894, 0.4104, 0.3894, 0.4183, 0.3568, 0.4183, 0.3568, 0.4104, 0.3894, 0.3242, 0.3894, 0.3397, 0.3568, 0.3397, 0.3568, 0.3242, 0.3894, 0.2447, 0.3894, 0.2672, 0.3568, 0.2672, 0.3568, 0.2447, 0.3894, 0.1751, 0.3894, 0.2037, 0.3568, 0.2037, 0.3568, 0.1751, 0.3894, 0.2447, 0.3894, 0.2672, 0.3568, 0.2672, 0.3568, 0.2447, 0.3894, 0.3242, 0.3894, 0.3397, 0.3568, 0.3397, 0.3568, 0.3242, 0.3894, 0.4104, 0.3894, 0.4183, 0.3568, 0.4183, 0.3568, 0.4104, 0.3894, 0.5, 0.3894, 0.5, 0.3568, 0.5, 0.3568, 0.5, 0.3894, 0.5896, 0.3894, 0.5817, 0.3568, 0.5817, 0.3568, 0.5896, 0.3894, 0.6758, 0.3894, 0.6603, 0.3568, 0.6603, 0.3568, 0.6758, 0.3894, 0.7553, 0.3894, 0.7328, 0.3568, 0.7328, 0.3568, 0.7553, 0.3894, 0.8249, 0.3894, 0.7963, 0.3568, 0.2037, 0.3568, 0.1751, 0.3894, 0.2447, 0.3894, 0.2672, 0.3568, 0.2672, 0.3568, 0.2447, 0.3894, 0.3242, 0.3894, 0.3397, 0.3568, 0.3397, 0.3568, 0.3242, 0.3894, 0.4104, 0.3894, 0.4183, 0.3568, 0.4183, 0.3568, 0.4104, 0.3894, 0.5, 0.3894, 0.5, 0.3568, 0.5, 0.4499, 0.5, 0.4907, 0.5904, 0.4907, 0.5974, 0.4499, 0.5974, 0.4499, 0.5904, 0.4907, 0.6773, 0.4907, 0.691, 0.4499, 0.691, 0.4499, 0.6773, 0.4907, 0.7574, 0.4907, 0.7772, 0.4499, 0.7772, 0.4499, 0.7574, 0.4907, 0.8276, 0.4907, 0.8529, 0.4499, 0.8529, 0.4499, 0.8276, 0.4907, 0.7574, 0.4907, 0.7772, 0.4499, 0.7772, 0.4499, 0.7574, 0.4907, 0.6773, 0.4907, 0.691, 0.4499, 0.691, 0.4499, 0.6773, 0.4907, 0.5904, 0.4907, 0.5974, 0.4499, 0.5974, 0.4499, 0.5904, 0.4907, 0.5, 0.4907, 0.5, 0.4499, 0.5, 0.4499, 0.5, 0.4907, 0.4096, 0.4907, 0.4026, 0.4499, 0.4026, 0.4499, 0.4096, 0.4907, 0.3227, 0.4907, 0.309, 0.4499, 0.309, 0.4499, 0.3227, 0.4907, 0.2426, 0.4907, 0.2228, 0.4499, 0.2228, 0.4499, 0.2426, 0.4907, 0.1724, 0.4907, 0.1471, 0.4499, 0.8529, 0.4499, 0.8276, 0.4907, 0.7574, 0.4907, 0.7772, 0.4499, 0.7772, 0.4499, 0.7574, 0.4907, 0.6773, 0.4907, 0.691, 0.4499, 0.691, 0.4499, 0.6773, 0.4907, 0.5904, 0.4907, 0.5974, 0.4499, 0.5974, 0.4499, 0.5904, 0.4907, 0.5, 0.4907, 0.5, 0.4499, 0.5, 0.4499, 0.5, 0.4907, 0.4096, 0.4907, 0.4026, 0.4499, 0.4026, 0.4499, 0.4096, 0.4907, 0.3227, 0.4907, 0.309, 0.4499, 0.309, 0.4499, 0.3227, 0.4907, 0.2426, 0.4907, 0.2228, 0.4499, 0.2228, 0.4499, 0.2426, 0.4907, 0.1724, 0.4907, 0.1471, 0.4499, 0.1471, 0.4499, 0.1724, 0.4907, 0.2426, 0.4907, 0.2228, 0.4499, 0.2228, 0.4499, 0.2426, 0.4907, 0.3227, 0.4907, 0.309, 0.4499, 0.309, 0.4499, 0.3227, 0.4907, 0.4096, 0.4907, 0.4026, 0.4499, 0.4026, 0.4499, 0.4096, 0.4907, 0.5, 0.4907, 0.5, 0.4499, 0.5, 0.4499, 0.5, 0.4907, 0.5904, 0.4907, 0.5974, 0.4499, 0.5974, 0.4499, 0.5904, 0.4907, 0.6773, 0.4907, 0.691, 0.4499, 0.691, 0.4499, 0.6773, 0.4907, 0.7574, 0.4907, 0.7772, 0.4499, 0.7772, 0.4499, 0.7574, 0.4907, 0.8276, 0.4907, 0.8529, 0.4499, 0.1471, 0.4499, 0.1724, 0.4907, 0.2426, 0.4907, 0.2228, 0.4499, 0.2228, 0.4499, 0.2426, 0.4907, 0.3227, 0.4907, 0.309, 0.4499, 0.309, 0.4499, 0.3227, 0.4907, 0.4096, 0.4907, 0.4026, 0.4499, 0.4026, 0.4499, 0.4096, 0.4907, 0.5, 0.4907, 0.5, 0.4499, 0.4219, 0.2709, 0.4183, 0.3568, 0.5, 0.3568, 0.5, 0.2709, 0.3468, 0.2709, 0.3397, 0.3568, 0.4183, 0.3568, 0.4219, 0.2709, 0.2776, 0.2709, 0.2672, 0.3568, 0.3397, 0.3568, 0.3468, 0.2709, 0.217, 0.2709, 0.2037, 0.3568, 0.2672, 0.3568, 0.2776, 0.2709, 0.7224, 0.2709, 0.7328, 0.3568, 0.7963, 0.3568, 0.783, 0.2709, 0.6532, 0.2709, 0.6603, 0.3568, 0.7328, 0.3568, 0.7224, 0.2709, 0.5781, 0.2709, 0.5817, 0.3568, 0.6603, 0.3568, 0.6532, 0.2709, 0.5, 0.2709, 0.5, 0.3568, 0.5817, 0.3568, 0.5781, 0.2709, 0.4219, 0.2709, 0.4183, 0.3568, 0.5, 0.3568, 0.5, 0.2709, 0.3468, 0.2709, 0.3397, 0.3568, 0.4183, 0.3568, 0.4219, 0.2709, 0.2776, 0.2709, 0.2672, 0.3568, 0.3397, 0.3568, 0.3468, 0.2709, 0.217, 0.2709, 0.2037, 0.3568, 0.2672, 0.3568, 0.2776, 0.2709, 0.2776, 0.2709, 0.2672, 0.3568, 0.2037, 0.3568, 0.217, 0.2709, 0.3468, 0.2709, 0.3397, 0.3568, 0.2672, 0.3568, 0.2776, 0.2709, 0.4219, 0.2709, 0.4183, 0.3568, 0.3397, 0.3568, 0.3468, 0.2709, 0.5, 0.2709, 0.5, 0.3568, 0.4183, 0.3568, 0.4219, 0.2709, 0.5781, 0.2709, 0.5817, 0.3568, 0.5, 0.3568, 0.5, 0.2709, 0.6532, 0.2709, 0.6603, 0.3568, 0.5817, 0.3568, 0.5781, 0.2709, 0.7224, 0.2709, 0.7328, 0.3568, 0.6603, 0.3568, 0.6532, 0.2709, 0.783, 0.2709, 0.7963, 0.3568, 0.7328, 0.3568, 0.7224, 0.2709, 0.2776, 0.2709, 0.2672, 0.3568, 0.2037, 0.3568, 0.217, 0.2709, 0.3468, 0.2709, 0.3397, 0.3568, 0.2672, 0.3568, 0.2776, 0.2709, 0.4219, 0.2709, 0.4183, 0.3568, 0.3397, 0.3568, 0.3468, 0.2709, 0.5, 0.2709, 0.5, 0.3568, 0.4183, 0.3568, 0.4219, 0.2709, 0.5781, 0.2709, 0.5817, 0.3568, 0.5, 0.3568, 0.5, 0.2709, 0.6532, 0.2709, 0.6603, 0.3568, 0.5817, 0.3568, 0.5781, 0.2709, 0.7224, 0.2709, 0.7328, 0.3568, 0.6603, 0.3568, 0.6532, 0.2709, 0.783, 0.2709, 0.7963, 0.3568, 0.7328, 0.3568, 0.7224, 0.2709, 0.7224, 0.2709, 0.7328, 0.3568, 0.7963, 0.3568, 0.783, 0.2709, 0.6532, 0.2709, 0.6603, 0.3568, 0.7328, 0.3568, 0.7224, 0.2709, 0.5781, 0.2709, 0.5817, 0.3568, 0.6603, 0.3568, 0.6532, 0.2709, 0.5, 0.2709, 0.5, 0.3568, 0.5817, 0.3568, 0.5781, 0.2709, 0.3583, 0.7891, 0.3586, 0.8467, 0.4814, 0.8467, 0.4814, 0.7891, 0.24, 0.7891, 0.2405, 0.8467, 0.3586, 0.8467, 0.3583, 0.7891, 0.1309, 0.7891, 0.1316, 0.8467, 0.2405, 0.8467, 0.24, 0.7891, 0.03529, 0.7891, 0.03616, 0.8467, 0.1316, 0.8467, 0.1309, 0.7891, 0.832, 0.7891, 0.8313, 0.8467, 0.9267, 0.8467, 0.9276, 0.7891, 0.7229, 0.7891, 0.7224, 0.8467, 0.8313, 0.8467, 0.832, 0.7891, 0.6045, 0.7891, 0.6043, 0.8467, 0.7224, 0.8467, 0.7229, 0.7891, 0.4814, 0.7891, 0.4814, 0.8467, 0.6043, 0.8467, 0.6045, 0.7891, 0.3583, 0.7891, 0.3586, 0.8467, 0.4814, 0.8467, 0.4814, 0.7891, 0.24, 0.7891, 0.2405, 0.8467, 0.3586, 0.8467, 0.3583, 0.7891, 0.1309, 0.7891, 0.1316, 0.8467, 0.2405, 0.8467, 0.24, 0.7891, 0.03529, 0.7891, 0.03615, 0.8467, 0.1316, 0.8467, 0.1309, 0.7891, 0.1309, 0.7891, 0.1316, 0.8467, 0.03615, 0.8467, 0.03529, 0.7891, 0.24, 0.7891, 0.2405, 0.8467, 0.1316, 0.8467, 0.1309, 0.7891, 0.3583, 0.7891, 0.3586, 0.8467, 0.2405, 0.8467, 0.24, 0.7891, 0.4814, 0.7891, 0.4814, 0.8467, 0.3586, 0.8467, 0.3583, 0.7891, 0.6045, 0.7891, 0.6043, 0.8467, 0.4814, 0.8467, 0.4814, 0.7891, 0.7229, 0.7891, 0.7224, 0.8467, 0.6043, 0.8467, 0.6045, 0.7891, 0.832, 0.7891, 0.8313, 0.8467, 0.7224, 0.8467, 0.7229, 0.7891, 0.9276, 0.7891, 0.9267, 0.8467, 0.8313, 0.8467, 0.832, 0.7891, 0.1309, 0.7891, 0.1316, 0.8467, 0.03615, 0.8467, 0.03529, 0.7891, 0.24, 0.7891, 0.2405, 0.8467, 0.1316, 0.8467, 0.1309, 0.7891, 0.3583, 0.7891, 0.3586, 0.8467, 0.2405, 0.8467, 0.24, 0.7891, 0.4814, 0.7891, 0.4814, 0.8467, 0.3586, 0.8467, 0.3583, 0.7891, 0.6045, 0.7891, 0.6043, 0.8467, 0.4814, 0.8467, 0.4814, 0.7891, 0.7229, 0.7891, 0.7224, 0.8467, 0.6043, 0.8467, 0.6045, 0.7891, 0.832, 0.7891, 0.8313, 0.8467, 0.7224, 0.8467, 0.7229, 0.7891, 0.9276, 0.7891, 0.9267, 0.8467, 0.8313, 0.8467, 0.832, 0.7891, 0.832, 0.7891, 0.8313, 0.8467, 0.9267, 0.8467, 0.9276, 0.7891, 0.7229, 0.7891, 0.7224, 0.8467, 0.8313, 0.8467, 0.832, 0.7891, 0.6045, 0.7891, 0.6043, 0.8467, 0.7224, 0.8467, 0.7229, 0.7891, 0.4814, 0.7891, 0.4814, 0.8467, 0.6043, 0.8467, 0.6045, 0.7891, 0.4293, 0.8588, 0.4406, 0.9933, 0.5, 0.9933, 0.5, 0.8588, 0.3614, 0.8588, 0.3835, 0.9933, 0.4406, 0.9933, 0.4293, 0.8588, 0.2988, 0.8588, 0.3308, 0.9933, 0.3835, 0.9933, 0.3614, 0.8588, 0.2439, 0.8588, 0.2847, 0.9933, 0.3308, 0.9933, 0.2988, 0.8588, 0.7012, 0.8588, 0.6692, 0.9933, 0.7153, 0.9933, 0.7561, 0.8588, 0.6386, 0.8588, 0.6165, 0.9933, 0.6692, 0.9933, 0.7012, 0.8588, 0.5707, 0.8588, 0.5594, 0.9933, 0.6165, 0.9933, 0.6386, 0.8588, 0.5, 0.8588, 0.5, 0.9933, 0.5594, 0.9933, 0.5707, 0.8588, 0.4293, 0.8588, 0.4406, 0.9933, 0.5, 0.9933, 0.5, 0.8588, 0.3614, 0.8588, 0.3835, 0.9933, 0.4406, 0.9933, 0.4293, 0.8588, 0.2988, 0.8588, 0.3308, 0.9933, 0.3835, 0.9933, 0.3614, 0.8588, 0.2439, 0.8588, 0.2847, 0.9933, 0.3308, 0.9933, 0.2988, 0.8588, 0.2988, 0.8588, 0.3308, 0.9933, 0.2847, 0.9933, 0.2439, 0.8588, 0.3614, 0.8588, 0.3835, 0.9933, 0.3308, 0.9933, 0.2988, 0.8588, 0.4293, 0.8588, 0.4406, 0.9933, 0.3835, 0.9933, 0.3614, 0.8588, 0.5, 0.8588, 0.5, 0.9933, 0.4406, 0.9933, 0.4293, 0.8588, 0.5707, 0.8588, 0.5594, 0.9933, 0.5, 0.9933, 0.5, 0.8588, 0.6386, 0.8588, 0.6165, 0.9933, 0.5594, 0.9933, 0.5707, 0.8588, 0.7012, 0.8588, 0.6692, 0.9933, 0.6165, 0.9933, 0.6386, 0.8588, 0.7561, 0.8588, 0.7153, 0.9933, 0.6692, 0.9933, 0.7012, 0.8588, 0.2988, 0.8588, 0.3308, 0.9933, 0.2847, 0.9933, 0.2439, 0.8588, 0.3614, 0.8588, 0.3835, 0.9933, 0.3308, 0.9933, 0.2988, 0.8588, 0.4293, 0.8588, 0.4406, 0.9933, 0.3835, 0.9933, 0.3614, 0.8588, 0.5, 0.8588, 0.5, 0.9933, 0.4406, 0.9933, 0.4293, 0.8588, 0.5707, 0.8588, 0.5594, 0.9933, 0.5, 0.9933, 0.5, 0.8588, 0.6386, 0.8588, 0.6165, 0.9933, 0.5594, 0.9933, 0.5707, 0.8588, 0.7012, 0.8588, 0.6692, 0.9933, 0.6165, 0.9933, 0.6386, 0.8588, 0.7561, 0.8588, 0.7153, 0.9933, 0.6692, 0.9933, 0.7012, 0.8588, 0.7012, 0.8588, 0.6692, 0.9933, 0.7153, 0.9933, 0.7561, 0.8588, 0.6386, 0.8588, 0.6165, 0.9933, 0.6692, 0.9933, 0.7012, 0.8588, 0.5707, 0.8588, 0.5594, 0.9933, 0.6165, 0.9933, 0.6386, 0.8588, 0.5, 0.8588, 0.5, 0.9933, 0.5594, 0.9933, 0.5707, 0.8588, 0.4406, 0.6637, 0.4505, 0.6364, 0.5, 0.639, 0.5, 0.6669, 0.3835, 0.6542, 0.4029, 0.6285, 0.4505, 0.6364, 0.4406, 0.6637, 0.3308, 0.6388, 0.3591, 0.6156, 0.4029, 0.6285, 0.3835, 0.6542, 0.2847, 0.618, 0.3206, 0.5983, 0.3591, 0.6156, 0.3308, 0.6388, 0.2468, 0.5927, 0.2891, 0.5772, 0.3206, 0.5983, 0.2847, 0.618, 0.2186, 0.5639, 0.2656, 0.5532, 0.2891, 0.5772, 0.2468, 0.5927, 0.2013, 0.5326, 0.2512, 0.5271, 0.2656, 0.5532, 0.2186, 0.5639, 0.1955, 0.5, 0.2463, 0.5, 0.2512, 0.5271, 0.2013, 0.5326, 0.2013, 0.4674, 0.2512, 0.4729, 0.2463, 0.5, 0.1955, 0.5, 0.2186, 0.4361, 0.2656, 0.4468, 0.2512, 0.4729, 0.2013, 0.4674, 0.2468, 0.4073, 0.2891, 0.4228, 0.2656, 0.4468, 0.2186, 0.4361, 0.2847, 0.382, 0.3206, 0.4017, 0.2891, 0.4228, 0.2468, 0.4073, 0.3308, 0.3612, 0.3591, 0.3844, 0.3206, 0.4017, 0.2847, 0.382, 0.3835, 0.3458, 0.4029, 0.3715, 0.3591, 0.3844, 0.3308, 0.3612, 0.4406, 0.3363, 0.4505, 0.3636, 0.4029, 0.3715, 0.3835, 0.3458, 0.5, 0.3331, 0.5, 0.361, 0.4505, 0.3636, 0.4406, 0.3363, 0.5594, 0.3363, 0.5495, 0.3636, 0.5, 0.361, 0.5, 0.3331, 0.6165, 0.3458, 0.5971, 0.3715, 0.5495, 0.3636, 0.5594, 0.3363, 0.6692, 0.3612, 0.6409, 0.3844, 0.5971, 0.3715, 0.6165, 0.3458, 0.7153, 0.382, 0.6794, 0.4017, 0.6409, 0.3844, 0.6692, 0.3612, 0.7532, 0.4073, 0.7109, 0.4228, 0.6794, 0.4017, 0.7153, 0.382, 0.7814, 0.4361, 0.7344, 0.4468, 0.7109, 0.4228, 0.7532, 0.4073, 0.7987, 0.4674, 0.7488, 0.4729, 0.7344, 0.4468, 0.7814, 0.4361, 0.8045, 0.5, 0.7537, 0.5, 0.7488, 0.4729, 0.7987, 0.4674, 0.7987, 0.5326, 0.7488, 0.5271, 0.7537, 0.5, 0.8045, 0.5, 0.7814, 0.5639, 0.7344, 0.5532, 0.7488, 0.5271, 0.7987, 0.5326, 0.7532, 0.5927, 0.7109, 0.5772, 0.7344, 0.5532, 0.7814, 0.5639, 0.7153, 0.618, 0.6794, 0.5983, 0.7109, 0.5772, 0.7532, 0.5927, 0.6692, 0.6388, 0.6409, 0.6156, 0.6794, 0.5983, 0.7153, 0.618, 0.6165, 0.6542, 0.5971, 0.6285, 0.6409, 0.6156, 0.6692, 0.6388, 0.5594, 0.6637, 0.5495, 0.6364, 0.5971, 0.6285, 0.6165, 0.6542, 0.5, 0.6669, 0.5, 0.639, 0.5495, 0.6364, 0.5594, 0.6637, 0.4505, 0.6079, 0.4511, 0.6216, 0.5, 0.6216, 0.5, 0.6079, 0.4029, 0.6079, 0.4041, 0.6216, 0.4511, 0.6216, 0.4505, 0.6079, 0.3591, 0.6079, 0.3607, 0.6216, 0.4041, 0.6216, 0.4029, 0.6079, 0.3206, 0.6079, 0.3228, 0.6216, 0.3607, 0.6216, 0.3591, 0.6079, 0.6409, 0.6079, 0.6393, 0.6216, 0.6772, 0.6216, 0.6794, 0.6079, 0.5971, 0.6079, 0.5959, 0.6216, 0.6393, 0.6216, 0.6409, 0.6079, 0.5495, 0.6079, 0.5489, 0.6216, 0.5959, 0.6216, 0.5971, 0.6079, 0.5, 0.6079, 0.5, 0.6216, 0.5489, 0.6216, 0.5495, 0.6079, 0.4505, 0.6079, 0.4511, 0.6216, 0.5, 0.6216, 0.5, 0.6079, 0.4029, 0.6079, 0.4041, 0.6216, 0.4511, 0.6216, 0.4505, 0.6079, 0.3591, 0.6079, 0.3607, 0.6216, 0.4041, 0.6216, 0.4029, 0.6079, 0.3206, 0.6079, 0.3228, 0.6216, 0.3607, 0.6216, 0.3591, 0.6079, 0.3591, 0.6079, 0.3607, 0.6216, 0.3228, 0.6216, 0.3206, 0.6079, 0.4029, 0.6079, 0.4041, 0.6216, 0.3607, 0.6216, 0.3591, 0.6079, 0.4505, 0.6079, 0.4511, 0.6216, 0.4041, 0.6216, 0.4029, 0.6079, 0.5, 0.6079, 0.5, 0.6216, 0.4511, 0.6216, 0.4505, 0.6079, 0.5495, 0.6079, 0.5489, 0.6216, 0.5, 0.6216, 0.5, 0.6079, 0.5971, 0.6079, 0.5959, 0.6216, 0.5489, 0.6216, 0.5495, 0.6079, 0.6409, 0.6079, 0.6393, 0.6216, 0.5959, 0.6216, 0.5971, 0.6079, 0.6794, 0.6079, 0.6772, 0.6216, 0.6393, 0.6216, 0.6409, 0.6079, 0.3591, 0.6079, 0.3607, 0.6216, 0.3228, 0.6216, 0.3206, 0.6079, 0.4029, 0.6079, 0.4041, 0.6216, 0.3607, 0.6216, 0.3591, 0.6079, 0.4505, 0.6079, 0.4511, 0.6216, 0.4041, 0.6216, 0.4029, 0.6079, 0.5, 0.6079, 0.5, 0.6216, 0.4511, 0.6216, 0.4505, 0.6079, 0.5495, 0.6079, 0.5489, 0.6216, 0.5, 0.6216, 0.5, 0.6079, 0.5971, 0.6079, 0.5959, 0.6216, 0.5489, 0.6216, 0.5495, 0.6079, 0.6409, 0.6079, 0.6393, 0.6216, 0.5959, 0.6216, 0.5971, 0.6079, 0.6794, 0.6079, 0.6772, 0.6216, 0.6393, 0.6216, 0.6409, 0.6079, 0.6409, 0.6079, 0.6393, 0.6216, 0.6772, 0.6216, 0.6794, 0.6079, 0.5971, 0.6079, 0.5959, 0.6216, 0.6393, 0.6216, 0.6409, 0.6079, 0.5495, 0.6079, 0.5489, 0.6216, 0.5959, 0.6216, 0.5971, 0.6079, 0.5, 0.6079, 0.5, 0.6216, 0.5489, 0.6216, 0.5495, 0.6079, 0.4511, 0.6347, 0.4693, 0.5847, 0.5, 0.5864, 0.5, 0.6374, 0.4041, 0.6269, 0.4397, 0.5798, 0.4693, 0.5847, 0.4511, 0.6347, 0.3607, 0.6142, 0.4125, 0.5718, 0.4397, 0.5798, 0.4041, 0.6269, 0.3228, 0.5971, 0.3886, 0.5611, 0.4125, 0.5718, 0.3607, 0.6142, 0.2916, 0.5763, 0.369, 0.548, 0.3886, 0.5611, 0.3228, 0.5971, 0.2684, 0.5526, 0.3544, 0.5331, 0.369, 0.548, 0.2916, 0.5763, 0.2542, 0.5268, 0.3454, 0.5168, 0.3544, 0.5331, 0.2684, 0.5526, 0.2493, 0.5, 0.3424, 0.5, 0.3454, 0.5168, 0.2542, 0.5268, 0.2542, 0.4732, 0.3454, 0.4832, 0.3424, 0.5, 0.2493, 0.5, 0.2684, 0.4474, 0.3544, 0.4669, 0.3454, 0.4832, 0.2542, 0.4732, 0.2916, 0.4237, 0.369, 0.452, 0.3544, 0.4669, 0.2684, 0.4474, 0.3228, 0.4029, 0.3886, 0.4389, 0.369, 0.452, 0.2916, 0.4237, 0.3607, 0.3858, 0.4125, 0.4282, 0.3886, 0.4389, 0.3228, 0.4029, 0.4041, 0.3731, 0.4397, 0.4202, 0.4125, 0.4282, 0.3607, 0.3858, 0.4511, 0.3653, 0.4693, 0.4153, 0.4397, 0.4202, 0.4041, 0.3731, 0.5, 0.3626, 0.5, 0.4136, 0.4693, 0.4153, 0.4511, 0.3653, 0.5489, 0.3653, 0.5307, 0.4153, 0.5, 0.4136, 0.5, 0.3626, 0.5959, 0.3731, 0.5603, 0.4202, 0.5307, 0.4153, 0.5489, 0.3653, 0.6393, 0.3858, 0.5875, 0.4282, 0.5603, 0.4202, 0.5959, 0.3731, 0.6772, 0.4029, 0.6114, 0.4389, 0.5875, 0.4282, 0.6393, 0.3858, 0.7084, 0.4237, 0.631, 0.452, 0.6114, 0.4389, 0.6772, 0.4029, 0.7316, 0.4474, 0.6456, 0.4669, 0.631, 0.452, 0.7084, 0.4237, 0.7458, 0.4732, 0.6546, 0.4832, 0.6456, 0.4669, 0.7316, 0.4474, 0.7507, 0.5, 0.6576, 0.5, 0.6546, 0.4832, 0.7458, 0.4732, 0.7458, 0.5268, 0.6546, 0.5168, 0.6576, 0.5, 0.7507, 0.5, 0.7316, 0.5526, 0.6456, 0.5331, 0.6546, 0.5168, 0.7458, 0.5268, 0.7084, 0.5763, 0.631, 0.548, 0.6456, 0.5331, 0.7316, 0.5526, 0.6772, 0.5971, 0.6114, 0.5611, 0.631, 0.548, 0.7084, 0.5763, 0.6393, 0.6142, 0.5875, 0.5718, 0.6114, 0.5611, 0.6772, 0.5971, 0.5959, 0.6269, 0.5603, 0.5798, 0.5875, 0.5718, 0.6393, 0.6142, 0.5489, 0.6347, 0.5307, 0.5847, 0.5603, 0.5798, 0.5959, 0.6269, 0.5, 0.6374, 0.5, 0.5864, 0.5307, 0.5847, 0.5489, 0.6347])
me_001.materials.append(mat_material)
me_001.use_remesh_fix_poles = True
me_001.use_remesh_preserve_attributes = False
me_001.use_mirror_vertex_groups = False
me_001.update()

# ---- objects
ob_prim_00000000 = bpy.data.objects.new('Prim.00000000', me_001)

# ---- transforms, parenting, visibility, modifiers, constraints
ob_prim_00000000.location = (0.0, 0.0, 0.0)
ob_prim_00000000.lineart.crease_threshold = 0.0

# ---- collection membership
col_collection.objects.link(ob_prim_00000000)

# ---- scene / render settings (as saved in the file)
scene.frame_start = 1; scene.frame_end = 250; scene.frame_set(1)
scene.render.engine = 'BLENDER_EEVEE_NEXT'
scene.cycles.use_denoising = False
scene.cycles.samples = 128
scene.cycles.sampling_pattern = 'TABULATED_SOBOL'
scene.cycles.use_adaptive_sampling = False
scene.cycles.use_light_tree = False
scene.view_settings.view_transform = 'Filmic'
bpy.context.view_layer.update()

# ---- added for rendering (the .blend has no active camera and no usable light): camera, sun
cam_auto = bpy.data.cameras.new('AutoCamera')
cam_auto.lens = 50.0
cam_auto.sensor_width = 36.0
cam_auto.clip_end = 1000.0
ob_auto_camera = bpy.data.objects.new('AutoCamera', cam_auto)
scene.collection.objects.link(ob_auto_camera)
ob_auto_camera.location = (3.6758, -4.41097, 3.00685)
ob_auto_camera.rotation_euler = (1.09748, -7.21219e-08, 0.694738)
scene.camera = ob_auto_camera
light_auto_sun = bpy.data.lights.new('AutoSun', 'SUN')
light_auto_sun.energy = 3.0
light_auto_sun.angle = 0.0523599
ob_auto_sun = bpy.data.objects.new('AutoSun', light_auto_sun)
scene.collection.objects.link(ob_auto_sun)
ob_auto_sun.rotation_euler = (0.872665, 0.174533, 0.523599)
bpy.context.view_layer.update()
